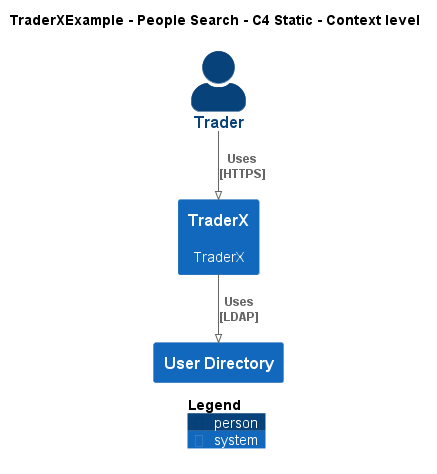

The diagram above was rendered by PlantUML. Its source (embedded in the PNG):
@startuml
!pragma layout smetana
!include ..\..\..\.c4s\C4_Context.puml

AddElementTag("c4interflow:lifecycle:new", $bgColor=green, $fontColor=#ffffff, $borderColor=green, $shadowing="False")
AddElementTag("c4interflow:lifecycle:changed", $bgColor=orange, $fontColor=#ffffff, $borderColor=orange, $shadowing="False")
AddElementTag("c4interflow:lifecycle:removed", $bgColor=red, $fontColor=#ffffff, $borderColor=red, $shadowing="False")

AddRelTag("c4interflow:lifecycle:new", $textColor=green, $lineColor=green)
AddRelTag("c4interflow:lifecycle:changed", $textColor=orange, $lineColor=orange)
AddRelTag("c4interflow:lifecycle:removed", $textColor=red, $lineColor=red)

SHOW_PERSON_PORTRAIT()
LAYOUT_TOP_DOWN()

skinparam linetype polyline

title TraderXExample - People Search - C4 Static - Context level

Person(TraderXExample.Actors.Trader, "Trader", "")
System(TraderXExample.SoftwareSystems.TraderX, "TraderX", "TraderX")
System(TraderXExample.SoftwareSystems.UserDirectory, "User Directory", "")

Rel(TraderXExample.Actors.Trader, TraderXExample.SoftwareSystems.TraderX, "Uses\n[HTTPS]", $tags='protocol:https')
Rel(TraderXExample.SoftwareSystems.TraderX, TraderXExample.SoftwareSystems.UserDirectory, "Uses\n[LDAP]", $tags='protocol:ldap')


SHOW_LEGEND()
@enduml